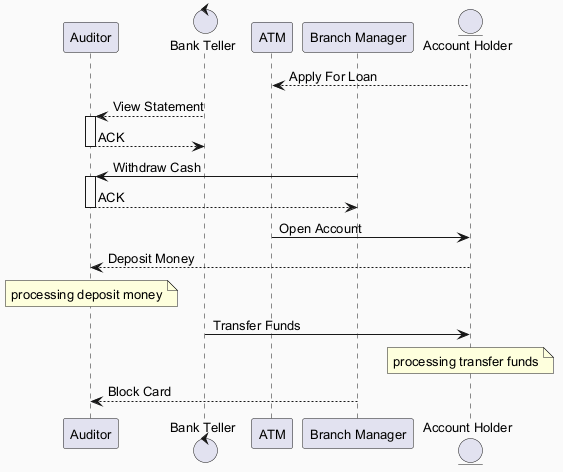

The diagram above was rendered by PlantUML. Its source (embedded in the PNG):
@startuml
skinparam backgroundColor #FAFAFA
skinparam classBackgroundColor #FFF3E0
skinparam classBorderColor #E65100
skinparam defaultFontSize 13
participant "Auditor" as A
control "Bank Teller" as BT
participant "ATM" as A2
participant "Branch Manager" as BM
entity "Account Holder" as AH
AH --> A2 : Apply For Loan
BT --> A : View Statement
activate A
A --> BT : ACK
deactivate A
BM -> A : Withdraw Cash
activate A
A --> BM : ACK
deactivate A
A2 -> AH : Open Account
AH --> A : Deposit Money
note over A : processing deposit money
BT -> AH : Transfer Funds
note over AH : processing transfer funds
BM --> A : Block Card
@enduml